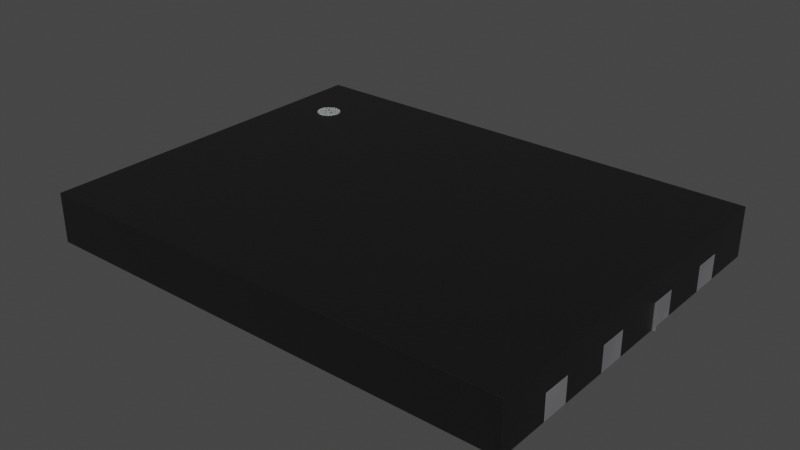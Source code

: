 # Source: WSON-8_6x8x0.5mm_P1.27mm.blend  (saved by Blender 4.1.24; exported with 4.5.12 LTS)
import bpy
from mathutils import Matrix  # noqa: F401  (used for matrix-valued properties, if any)

bpy.ops.wm.read_factory_settings(use_empty=True)
scene = bpy.context.scene
scene.name = 'Scene'

# ---- collections
col_collection = bpy.data.collections.new('Collection'); scene.collection.children.link(col_collection)

# ---- materials (node trees are filled in below, after node groups)
mat_plastic_chip = bpy.data.materials.new('plastic_chip')
mat_plastic_chip.preview_render_type = 'CUBE'
mat_white_markings = bpy.data.materials.new('white_markings')
mat_white_markings.preview_render_type = 'FLAT'
mat_metal_pins = bpy.data.materials.new('metal_pins')
mat_metal_pins.preview_render_type = 'CUBE'

# ---- material node trees
mat_plastic_chip.use_nodes = True; mat_plastic_chip.node_tree.nodes.clear()
_N = mat_plastic_chip.node_tree.nodes; _L = mat_plastic_chip.node_tree.links
n0 = _N.new('ShaderNodeBsdfPrincipled'); n0.name = 'Principled BSDF'; n0.location = (10, 300)
n0.distribution = 'GGX'
n0.subsurface_method = 'BURLEY'
n0.inputs[0].default_value = (0.009312, 0.009312, 0.009312, 1.0)
n0.inputs[1].default_value = 0.1372
n0.inputs[2].default_value = 0.3706
n0.inputs[3].default_value = 1.45
n0.inputs[27].default_value = (0.0, 0.0, 0.0, 1.0)
n0.inputs[28].default_value = 1.0
n1 = _N.new('ShaderNodeOutputMaterial'); n1.name = 'Material Output'; n1.location = (300, 300)
n2 = _N.new('ShaderNodeTexNoise'); n2.name = 'Noise Texture'; n2.location = (-893, 54)
n2.inputs[2].default_value = 200.0
n2.inputs[3].default_value = 3.6
n2.inputs[4].default_value = 0.8375
n3 = _N.new('ShaderNodeBump'); n3.name = 'Bump'; n3.location = (-604, -53)
n3.inputs[0].default_value = 0.08
n3.inputs[1].default_value = 1.0
n3.inputs[2].default_value = 1.0
_L.new(n0.outputs[0], n1.inputs[0])
_L.new(n2.outputs[0], n3.inputs[3])
_L.new(n3.outputs[0], n0.inputs[5])
n1.is_active_output = True
mat_white_markings.use_nodes = True; mat_white_markings.node_tree.nodes.clear()
_N = mat_white_markings.node_tree.nodes; _L = mat_white_markings.node_tree.links
n0 = _N.new('ShaderNodeOutputMaterial'); n0.name = 'Material Output'; n0.location = (300, 300)
n1 = _N.new('ShaderNodeBsdfPrincipled'); n1.name = 'Principled BSDF'; n1.location = (-34, 272)
n1.distribution = 'GGX'
n1.subsurface_method = 'BURLEY'
n1.inputs[1].default_value = 0.02
n1.inputs[2].default_value = 0.4636
n1.inputs[3].default_value = 1.4
n1.inputs[8].default_value = 1.0
n1.inputs[10].default_value = 0.3682
n1.inputs[13].default_value = 0.6591
n1.inputs[18].default_value = 0.2318
n1.inputs[20].default_value = 0.6709
n1.inputs[24].default_value = 0.1191
n1.inputs[27].default_value = (0.0, 0.0, 0.0, 1.0)
n1.inputs[28].default_value = 1.0
n2 = _N.new('ShaderNodeMapping'); n2.name = 'Mapping'; n2.location = (-1010, 265)
n2.inputs[3].default_value = (3.0, 1.0, 1.0)
n3 = _N.new('ShaderNodeTexCoord'); n3.name = 'Texture Coordinate'; n3.location = (-1250, 180)
n4 = _N.new('ShaderNodeBump'); n4.name = 'Bump'; n4.location = (-376, -99)
n4.inputs[0].default_value = 0.05
n4.inputs[1].default_value = 1.0
n4.inputs[2].default_value = 1.0
n5 = _N.new('ShaderNodeTexNoise'); n5.name = 'Noise Texture'; n5.location = (-662, 176)
n5.inputs[2].default_value = 88.0
n5.inputs[3].default_value = 10.8
n5.inputs[4].default_value = 0.9167
n5.inputs[8].default_value = 1.6
n6 = _N.new('ShaderNodeValToRGB'); n6.name = 'ColorRamp'; n6.location = (-354, 186)
while len(n6.color_ramp.elements) > 1: n6.color_ramp.elements.remove(n6.color_ramp.elements[-1])
n6.color_ramp.elements[0].position = 0.0; n6.color_ramp.elements[0].color = (0.2596, 0.2596, 0.2596, 1.0)
_e = n6.color_ramp.elements.new(1.0); _e.color = (0.6303, 0.6303, 0.6303, 1.0)
n7 = _N.new('ShaderNodeMix'); n7.name = 'Mix'; n7.location = (-204, 152)
n7.data_type = 'RGBA'
n7.inputs[0].default_value = 0.3682
n7.inputs[7].default_value = (0.2525, 0.2525, 0.2525, 1.0)
_L.new(n5.outputs[0], n6.inputs[0])
_L.new(n1.outputs[0], n0.inputs[0])
_L.new(n3.outputs[2], n2.inputs[0])
_L.new(n2.outputs[0], n5.inputs[0])
_L.new(n5.outputs[0], n4.inputs[3])
_L.new(n4.outputs[0], n1.inputs[5])
_L.new(n6.outputs[0], n7.inputs[6])
_L.new(n7.outputs[2], n1.inputs[0])
n0.is_active_output = True
mat_metal_pins.use_nodes = True; mat_metal_pins.node_tree.nodes.clear()
_N = mat_metal_pins.node_tree.nodes; _L = mat_metal_pins.node_tree.links
n0 = _N.new('ShaderNodeMapping'); n0.name = 'Mapping'; n0.location = (-1447, -91)
n0.inputs[3].default_value = (4.8, 1.2, 1.1)
n1 = _N.new('ShaderNodeBsdfPrincipled'); n1.name = 'Principled BSDF'; n1.location = (-560, 254)
n1.distribution = 'GGX'
n1.subsurface_method = 'BURLEY'
n1.inputs[1].default_value = 0.7818
n1.inputs[2].default_value = 0.2886
n1.inputs[3].default_value = 1.45
n1.inputs[13].default_value = 0.0
n1.inputs[27].default_value = (0.0, 0.0, 0.0, 1.0)
n1.inputs[28].default_value = 1.0
n2 = _N.new('ShaderNodeOutputMaterial'); n2.name = 'Material Output.002'; n2.location = (-205, 253)
n2.width = 213
n3 = _N.new('ShaderNodeTexNoise'); n3.name = 'Noise Texture.002'; n3.location = (-1228, -73)
n3.inputs[2].default_value = 0.1
n3.inputs[3].default_value = 7.0
n3.inputs[4].default_value = 0.6
n3.inputs[8].default_value = 0.4
n4 = _N.new('ShaderNodeTexCoord'); n4.name = 'Texture Coordinate'; n4.location = (-1636, -116)
n5 = _N.new('ShaderNodeMix'); n5.name = 'Mix.001'; n5.location = (-921, 45)
n5.data_type = 'RGBA'
n5.inputs[6].default_value = (0.9398, 0.9547, 1.0, 1.0)
n5.inputs[7].default_value = (0.13, 0.1259, 0.1359, 1.0)
n6 = _N.new('ShaderNodeBump'); n6.name = 'Bump.001'; n6.location = (-1001, -227)
n6.inputs[0].default_value = 0.05
n6.inputs[1].default_value = 0.01
n6.inputs[2].default_value = 1.0
_L.new(n1.outputs[0], n2.inputs[0])
_L.new(n3.outputs[0], n6.inputs[3])
_L.new(n0.outputs[0], n3.inputs[0])
_L.new(n3.outputs[0], n5.inputs[0])
_L.new(n4.outputs[3], n0.inputs[0])
_L.new(n5.outputs[2], n1.inputs[0])
_L.new(n6.outputs[0], n1.inputs[5])
n2.is_active_output = True

# ---- world
world_world = bpy.data.worlds.new('World'); scene.world = world_world
world_world.use_nodes = True; world_world.node_tree.nodes.clear()
_N = world_world.node_tree.nodes; _L = world_world.node_tree.links
n0 = _N.new('ShaderNodeOutputWorld'); n0.name = 'World Output'; n0.location = (300, 300)
n1 = _N.new('ShaderNodeBackground'); n1.name = 'Background'; n1.location = (10, 300)
n1.inputs[0].default_value = (0.05088, 0.05088, 0.05088, 1.0)
_L.new(n1.outputs[0], n0.inputs[0])
n0.is_active_output = True
world_world.color = (0.05088, 0.05088, 0.05088)
world_world.use_sun_shadow = False
world_world.sun_shadow_jitter_overblur = 0.0

# ---- meshes
me_shape_9_indexedfaceset_023 = bpy.data.meshes.new('SHAPE_9_IndexedFaceSet.023')
me_shape_9_indexedfaceset_023.from_pydata([(3.95, 2.997, 0.813), (-3.95, 2.997, 0.813), (3.95, -2.997, 0.813), (3.95, -2.997, 9.537e-07), (-3.95, -2.997, 9.537e-07), (-3.95, 2.997, 9.537e-07), (-3.95, -2.997, 0.813), (3.442, -0.864, 0.406), (3.442, -0.406, 0.406), (3.95, 2.997, 9.537e-07), (-3.442, 2.134, 0.406), (-3.442, 1.676, 0.406), (-3.442, 0.406, 0.406), (-3.442, 0.864, 0.406), (-3.442, -0.864, 0.406), (-3.442, -0.406, 0.406), (-3.442, -1.676, 0.406), (-3.442, -2.134, 0.406), (3.442, 1.676, 0.406), (3.442, 2.134, 0.406), (3.442, 0.864, 0.406), (3.442, 0.406, 0.406), (3.442, -2.134, 0.406), (3.442, -1.676, 0.406), (3.95, -2.134, 0.406), (3.95, -2.134, 9.537e-07), (3.95, -0.864, 9.537e-07), (3.95, -0.864, 0.406), (3.95, -1.676, 9.537e-07), (3.95, -1.676, 0.406), (3.95, -0.406, 9.537e-07), (3.95, 0.406, 9.537e-07), (3.95, -0.406, 0.406), (3.95, 2.134, 9.537e-07), (3.95, 1.676, 9.537e-07), (3.95, 0.864, 9.537e-07), (3.95, 0.406, 0.406), (3.95, 0.864, 0.406), (3.95, 1.676, 0.406), (3.95, 2.134, 0.406), (-3.95, -1.676, 9.537e-07), (-3.95, -2.134, 9.537e-07), (-3.95, -0.406, 9.537e-07), (-3.95, 0.406, 9.537e-07), (-3.95, -0.864, 9.537e-07), (-3.95, 0.864, 0.406), (-3.95, 0.864, 9.537e-07), (-3.95, 1.676, 9.537e-07), (-3.95, 2.134, 0.406), (-3.95, 2.134, 9.537e-07), (-3.95, 1.676, 0.406), (-3.95, 0.406, 0.406), (-3.95, -2.134, 0.406), (-3.95, -1.676, 0.406), (-3.95, -0.864, 0.406), (-3.95, -0.406, 0.406), (3.442, -2.134, 9.537e-07), (3.442, -1.676, 9.537e-07), (3.442, -0.864, 9.537e-07), (3.442, -0.406, 9.537e-07), (3.442, 0.406, 9.537e-07), (3.442, 0.864, 9.537e-07), (3.442, 1.676, 9.537e-07), (3.442, 1.734, 9.537e-07), (3.442, 2.134, 9.537e-07), (-3.442, 1.676, 9.537e-07), (-3.442, 2.134, 9.537e-07), (-3.442, -2.134, 9.537e-07), (-3.442, -1.676, 9.537e-07), (-3.442, -0.864, 9.537e-07), (-3.442, -0.406, 9.537e-07), (-3.442, 0.406, 9.537e-07), (-3.442, 0.864, 9.537e-07), (-2.375, -2.451, 9.537e-07), (2.375, -2.451, 9.537e-07), (-2.375, 0.864, 9.537e-07), (2.375, 0.864, 9.537e-07), (-2.375, 2.451, 9.537e-07), (2.375, 2.451, 9.537e-07), (2.375, 2.451, 0.406), (2.375, -2.451, 0.406), (-2.375, 2.451, 0.406), (-2.375, -2.451, 0.406), (-3.357, 1.905, 0.818), (-3.351, 1.956, 0.818), (-3.331, 2.004, 0.818), (-3.3, 2.045, 0.818), (-3.259, 2.076, 0.818), (-3.16, 2.102, 0.818), (-3.109, 2.096, 0.818), (-3.061, 2.076, 0.818), (-3.02, 2.045, 0.818), (-3.211, 2.096, 0.818), (-2.989, 2.004, 0.818), (-2.969, 1.956, 0.818), (-2.963, 1.905, 0.818), (-2.969, 1.854, 0.818), (-2.989, 1.806, 0.818), (-3.02, 1.765, 0.818), (-3.061, 1.734, 0.818), (-3.109, 1.714, 0.818), (-3.16, 1.708, 0.818), (-3.211, 1.714, 0.818), (-3.259, 1.734, 0.818), (-3.3, 1.765, 0.818), (-3.331, 1.806, 0.818), (-3.351, 1.854, 0.818), (-3.351, 1.956, 0.788), (-3.331, 2.004, 0.788), (-3.3, 2.045, 0.788), (-3.259, 2.076, 0.788), (-3.16, 2.102, 0.788), (-3.109, 2.096, 0.788), (-3.061, 2.076, 0.788), (-3.02, 2.045, 0.788), (-2.969, 1.956, 0.788), (-2.963, 1.905, 0.788), (-3.3, 1.765, 0.788), (-3.331, 1.806, 0.788), (-3.259, 1.734, 0.788), (-2.969, 1.854, 0.788), (-3.351, 1.854, 0.788), (-2.989, 2.004, 0.788), (-2.989, 1.806, 0.788), (-3.02, 1.765, 0.788), (-3.061, 1.734, 0.788), (-3.109, 1.714, 0.788), (-3.16, 1.708, 0.788), (-3.211, 1.714, 0.788), (-3.357, 1.905, 0.788), (-3.211, 2.096, 0.788), (3.95, 2.134, 0.0), (3.442, 1.676, 0.0), (3.95, 1.676, 0.406), (3.95, 2.134, 0.406), (3.442, -0.864, 0.0), (3.95, -0.406, 0.0), (3.442, -0.864, 0.406), (3.442, -0.406, 0.406), (3.442, -0.406, 0.0), (-3.442, -0.864, 0.0), (-3.95, -0.406, 0.0), (-3.95, -0.406, 0.406), (-3.95, -0.864, 0.406), (-3.442, -0.406, 0.0), (-3.95, -0.864, 0.0), (-3.442, 2.134, 0.406), (-3.442, 1.676, 0.406), (-3.95, 1.676, 0.0), (-3.442, 2.134, 0.0), (-3.95, 1.676, 0.406), (-3.95, 2.134, 0.406), (-3.95, 2.134, 0.0), (-3.442, 1.676, 0.0), (-3.442, 0.406, 0.0), (-3.95, 0.864, 0.0), (-3.95, 0.864, 0.406), (-3.95, 0.406, 0.406), (-3.442, 0.864, 0.0), (-3.95, 0.406, 0.0), (-3.442, 0.406, 0.406), (-3.442, 0.864, 0.406), (3.95, -0.864, 0.0), (-3.442, -0.864, 0.406), (-3.442, -0.406, 0.406), (-3.442, -1.676, 0.406), (-3.442, -2.134, 0.406), (-3.95, -2.134, 0.0), (-3.442, -1.676, 0.0), (-3.95, -2.134, 0.406), (-3.95, -1.676, 0.406), (-3.95, -1.676, 0.0), (-3.442, -2.134, 0.0), (3.442, 1.676, 0.406), (3.442, 2.134, 0.406), (3.442, 2.134, 0.0), (3.95, 1.676, 0.0), (4.0, 0.406, 0.0), (3.442, 0.864, 0.0), (3.442, 0.864, 0.406), (3.442, 0.406, 0.406), (3.442, 0.406, 0.0), (4.0, 0.406, 0.406), (3.95, 0.864, 0.406), (3.95, 0.406, 0.406), (3.442, 0.406, 0.0), (3.95, 0.864, 0.0), (3.442, 0.406, 0.406), (3.442, 0.864, 0.406), (3.442, 0.864, 0.0), (3.95, 0.406, 0.0), (3.95, -0.864, 0.406), (3.95, -0.406, 0.406), (3.95, -1.676, 0.406), (3.95, -2.134, 0.406), (3.442, -2.134, 0.0), (3.95, -1.676, 0.0), (3.442, -2.134, 0.406), (3.442, -1.676, 0.406), (3.442, -1.676, 0.0), (3.95, -2.134, 0.0), (-2.375, -2.451, 2.384e-07), (2.375, -2.451, 2.384e-07), (2.375, 2.451, 2.384e-07), (-2.375, 2.451, 2.384e-07), (2.375, 2.451, 0.406), (2.375, -2.451, 0.406), (-2.375, 2.451, 0.406), (-2.375, -2.451, 0.406)], [], [(6, 4, 3, 2), (26, 27, 32, 30, 31, 36, 37, 35, 34, 38, 39, 33, 9, 0, 2, 3, 25, 24, 29, 28), (0, 9, 5, 1), (50, 47, 46, 45, 51, 43, 42, 55, 54, 44, 40, 53, 52, 41, 4, 6, 1, 5, 49, 48), (1, 6, 2, 0), (7, 27, 26, 58), (32, 8, 59, 30), (27, 7, 8, 32), (69, 14, 15, 70), (61, 20, 21, 60), (63, 64, 19, 18, 62), (38, 18, 19, 39), (33, 39, 19, 64), (18, 38, 34, 62), (57, 23, 22, 56), (24, 22, 23, 29), (29, 23, 57, 28), (22, 24, 25, 56), (59, 8, 7, 58), (41, 52, 17, 67), (68, 16, 53, 40), (16, 17, 52, 53), (67, 17, 16, 68), (47, 50, 11, 65), (66, 10, 48, 49), (10, 11, 50, 48), (65, 11, 10, 66), (71, 12, 13, 72), (13, 12, 51, 45), (72, 13, 45, 46), (43, 51, 12, 71), (15, 14, 54, 55), (36, 21, 20, 37), (70, 15, 55, 42), (44, 54, 14, 69), (37, 20, 61, 35), (60, 21, 36, 31), (78, 9, 64), (3, 4, 73), (80, 82, 81, 79), (78, 79, 81, 77), (75, 77, 81, 82, 73), (76, 74, 80, 79, 78), (73, 82, 80, 74), (62, 34, 35, 61), (66, 49, 5), (76, 78, 62, 61), (65, 66, 77), (58, 26, 28, 57), (77, 66, 5), (78, 77, 5), (9, 33, 64), (62, 78, 64, 63), (78, 5, 9), (60, 31, 30, 59), (56, 25, 3), (58, 57, 74), (57, 56, 74), (44, 69, 68, 40), (59, 58, 76), (76, 61, 60), (74, 76, 58), (76, 60, 59), (4, 41, 67), (43, 71, 70, 42), (77, 75, 72, 65), (67, 68, 73), (68, 69, 73), (69, 70, 75), (73, 69, 75), (71, 72, 75), (70, 71, 75), (74, 56, 3), (73, 74, 3), (4, 67, 73), (72, 46, 47, 65), (84, 83, 106, 105, 104, 103, 102, 101, 100, 99, 98, 97, 96, 95, 94, 93, 91, 90, 89, 88, 92, 87, 86, 85), (107, 108, 109, 110, 130, 111, 112, 113, 114, 122, 115, 116, 120, 123, 124, 125, 126, 127, 128, 119, 117, 118, 121, 129), (87, 110, 109, 86), (102, 128, 127, 101), (106, 121, 118, 105), (89, 112, 111, 88), (103, 119, 128, 102), (94, 115, 122, 93), (90, 113, 112, 89), (84, 107, 129, 83), (97, 123, 120, 96), (91, 114, 113, 90), (92, 130, 110, 87), (98, 124, 123, 97), (95, 116, 115, 94), (88, 111, 130, 92), (99, 125, 124, 98), (105, 118, 117, 104), (83, 129, 121, 106), (85, 108, 107, 84), (100, 126, 125, 99), (104, 117, 119, 103), (93, 122, 114, 91), (86, 109, 108, 85), (101, 127, 126, 100), (96, 120, 116, 95), (191, 137, 135, 162), (139, 138, 192, 136), (138, 137, 191, 192), (136, 162, 135, 139), (190, 186, 183, 184), (140, 144, 164, 163), (142, 141, 145, 143), (179, 178, 181, 180), (176, 131, 134, 133), (174, 175, 132, 173), (131, 176, 132, 175), (174, 173, 133, 134), (175, 174, 134, 131), (133, 173, 132, 176), (200, 196, 193, 194), (198, 199, 195, 197), (196, 200, 195, 199), (198, 197, 194, 193), (199, 198, 193, 196), (194, 197, 195, 200), (138, 139, 135, 137), (162, 136, 192, 191), (166, 169, 167, 172), (171, 170, 165, 168), (170, 169, 166, 165), (168, 172, 167, 171), (170, 171, 167, 169), (172, 168, 165, 166), (147, 150, 148, 153), (152, 151, 146, 149), (151, 150, 147, 146), (149, 153, 148, 152), (151, 152, 148, 150), (153, 149, 146, 147), (154, 158, 161, 160), (156, 155, 159, 157), (158, 154, 159, 155), (156, 157, 160, 161), (155, 156, 161, 158), (160, 157, 159, 154), (186, 190, 185, 189), (144, 140, 145, 141), (142, 143, 163, 164), (188, 187, 184, 183), (141, 142, 164, 144), (163, 143, 145, 140), (189, 188, 183, 186), (184, 187, 185, 190), (182, 180, 181, 177), (202, 201, 204, 203), (206, 205, 207, 208), (204, 207, 205, 203), (201, 208, 207, 204), (203, 205, 206, 202), (202, 206, 208, 201)])
me_shape_9_indexedfaceset_023.polygons.foreach_set('use_smooth', [True] * 157)
me_shape_9_indexedfaceset_023.polygons.foreach_set('material_index', [0, 0, 0, 0, 0, 0, 0, 0, 0, 0, 0, 0, 0, 0, 0, 0, 0, 0, 0, 0, 0, 0, 0, 0, 0, 0, 0, 0, 0, 0, 0, 0, 0, 0, 0, 0, 0, 0, 0, 0, 0, 0, 0, 0, 0, 0, 0, 0, 0, 0, 0, 0, 0, 0, 0, 0, 0, 0, 0, 0, 0, 0, 0, 0, 0, 0, 0, 0, 0, 0, 0, 0, 0, 0, 0, 0, 1, 1, 1, 1, 1, 1, 1, 1, 1, 1, 1, 1, 1, 1, 1, 1, 1, 1, 1, 1, 1, 1, 1, 1, 1, 1, 2, 2, 2, 2, 2, 2, 2, 2, 2, 2, 2, 2, 2, 2, 2, 2, 2, 2, 2, 2, 2, 2, 2, 2, 2, 2, 2, 2, 2, 2, 2, 2, 2, 2, 2, 2, 2, 2, 2, 2, 2, 2, 2, 2, 2, 2, 2, 2, 2, 2, 2, 2, 2, 2, 2])
_k = set([(0, 1), (0, 2), (0, 9), (1, 5), (1, 6), (2, 3), (2, 6), (3, 4), (3, 25), (4, 6), (4, 41), (5, 9), (5, 49), (7, 8), (7, 27), (7, 58), (8, 32), (8, 59), (9, 33), (10, 11), (10, 48), (10, 66), (11, 50), (11, 65), (12, 13), (12, 51), (12, 71), (13, 45), (13, 72), (14, 15), (14, 54), (14, 69), (15, 55), (15, 70), (16, 17), (16, 53), (16, 68), (17, 52), (17, 67), (18, 19), (18, 38), (18, 62), (19, 39), (19, 64), (20, 21), (20, 37), (20, 61), (21, 36), (21, 60), (22, 23), (22, 24), (22, 56), (23, 29), (23, 57), (24, 25), (24, 29), (25, 56), (26, 27), (26, 28), (26, 58), (27, 32), (28, 29), (28, 57), (30, 31), (30, 32), (30, 59), (31, 36), (31, 60), (33, 39), (33, 64), (34, 35), (34, 38), (34, 62), (35, 37), (35, 61), (36, 37), (38, 39), (40, 44), (40, 53), (40, 68), (41, 52), (41, 67), (42, 43), (42, 55), (42, 70), (43, 51), (43, 71), (44, 54), (44, 69), (45, 46), (45, 51), (46, 47), (46, 72), (47, 50), (47, 65), (48, 49), (48, 50), (49, 66), (52, 53), (54, 55), (56, 57), (58, 59), (60, 61), (62, 63), (63, 64), (65, 66), (67, 68), (69, 70), (71, 72), (73, 74), (73, 75), (73, 82), (74, 76), (74, 80), (75, 77), (76, 78), (77, 78), (77, 81), (78, 79), (79, 80), (79, 81), (80, 82), (81, 82), (83, 84), (83, 106), (84, 85), (85, 86), (86, 87), (87, 92), (88, 89), (88, 92), (89, 90), (90, 91), (91, 93), (93, 94), (94, 95), (95, 96), (96, 97), (97, 98), (98, 99), (99, 100), (100, 101), (101, 102), (102, 103), (103, 104), (104, 105), (105, 106), (107, 108), (107, 129), (108, 109), (109, 110), (110, 130), (111, 112), (111, 130), (112, 113), (113, 114), (114, 122), (115, 116), (115, 122), (116, 120), (117, 118), (117, 119), (118, 121), (119, 128), (120, 123), (121, 129), (123, 124), (124, 125), (125, 126), (126, 127), (127, 128), (131, 134), (131, 175), (131, 176), (132, 173), (132, 175), (132, 176), (133, 134), (133, 173), (133, 176), (134, 174), (135, 137), (135, 139), (135, 162), (136, 139), (136, 162), (136, 192), (137, 138), (137, 191), (138, 139), (138, 192), (140, 144), (140, 145), (140, 163), (141, 142), (141, 144), (141, 145), (142, 143), (142, 164), (143, 145), (143, 163), (144, 164), (146, 147), (146, 149), (146, 151), (147, 150), (147, 153), (148, 150), (148, 152), (148, 153), (149, 152), (149, 153), (150, 151), (151, 152), (154, 158), (154, 159), (154, 160), (155, 156), (155, 158), (155, 159), (156, 157), (156, 161), (157, 159), (157, 160), (158, 161), (160, 161), (162, 191), (163, 164), (165, 166), (165, 168), (165, 170), (166, 169), (166, 172), (167, 169), (167, 171), (167, 172), (168, 171), (168, 172), (169, 170), (170, 171), (173, 174), (174, 175), (177, 181), (177, 182), (178, 179), (178, 181), (179, 180), (180, 181), (180, 182), (183, 184), (183, 186), (183, 188), (184, 187), (184, 190), (185, 187), (185, 189), (185, 190), (186, 189), (186, 190), (187, 188), (188, 189), (191, 192), (193, 194), (193, 196), (193, 198), (194, 197), (194, 200), (195, 197), (195, 199), (195, 200), (196, 199), (196, 200), (197, 198), (198, 199), (201, 202), (201, 204), (201, 208), (202, 203), (202, 206), (203, 204), (203, 205), (204, 207), (205, 206), (205, 207), (206, 208), (207, 208)])
me_shape_9_indexedfaceset_023.attributes.new('sharp_edge', 'BOOLEAN', 'EDGE').data.foreach_set('value', [ (min(e.vertices), max(e.vertices)) in _k for e in me_shape_9_indexedfaceset_023.edges])
_uv = me_shape_9_indexedfaceset_023.uv_layers.new(name='UVMap')
_uv.uv.foreach_set('vector', [0.0, 1.0, 0.0, 0.0, 1.0, 0.0, 1.0, 1.0, 0.3559, 0.0, 0.3559, 0.4659, 0.4323, 0.4659, 0.4323, 0.0, 0.5677, 0.0, 0.5677, 0.4659, 0.6441, 0.4659, 0.6441, 0.0, 0.7796, 0.0, 0.7796, 0.4659, 0.856, 0.4659, 0.856, 0.0, 1.0, 0.0, 1.0, 1.0, 0.0, 1.0, 0.0, 0.0, 0.144, 0.0, 0.144, 0.4659, 0.2204, 0.4659, 0.2204, 0.0, 1.0, 1.0, 1.0, 0.0, 0.0, 0.0, 0.0, 1.0, 0.7796, 0.4659, 0.7796, 0.0, 0.6441, 0.0, 0.6441, 0.4659, 0.5677, 0.4659, 0.5677, 0.0, 0.4323, 0.0, 0.4323, 0.4659, 0.3559, 0.4659, 0.3559, 0.0, 0.2204, 0.0, 0.2204, 0.4659, 0.144, 0.4659, 0.144, 0.0, 0.0, 0.0, 0.0, 1.0, 1.0, 1.0, 1.0, 0.0, 0.856, 0.0, 0.856, 0.4659, 0.0, 1.0, 0.0, 0.0, 1.0, 0.0, 1.0, 1.0, 0.0, 1.0, 0.0, 0.08961, 0.807, 0.02226, 0.0, 0.1256, 0.08961, 0.08961, 1.0, 1.0, 0.1256, 1.0, 0.8293, 0.8966, 0.0, 0.08961, 0.0, 1.0, 1.0, 1.0, 0.08961, 0.08961, 0.8744, 0.0, 0.0, 0.0, 0.0, 0.0, 0.8744, 0.8744, 1.0, 0.1256, 1.0, 1.0, 0.0, 1.0, 0.0, 0.1256, 0.1256, 0.1256, 1.0, 0.1256, 1.0, 1.0, 0.0, 1.0, 0.0, 0.1256, 0.0, 0.08961, 0.0, 1.0, 1.0, 1.0, 0.08961, 0.08961, 0.8293, 0.8966, 0.08961, 0.08961, 1.0, 1.0, 0.1256, 1.0, 0.0, 1.0, 0.0, 0.08961, 0.807, 0.02226, 0.0, 0.1256, 1.0, 0.1256, 1.0, 1.0, 0.0, 1.0, 0.0, 0.1256, 0.0, 0.08961, 0.0, 1.0, 1.0, 1.0, 0.08961, 0.08961, 0.08961, 0.08961, 1.0, 1.0, 0.1256, 1.0, 0.8293, 0.8966, 0.0, 1.0, 0.0, 0.08961, 0.807, 0.02226, 0.0, 0.1256, 1.0, 0.1256, 1.0, 1.0, 0.0, 1.0, 0.0, 0.1256, 0.06734, 0.1034, 0.0, 0.9104, 0.0, 0.0, 0.8744, 0.0, 0.8744, 0.8744, 0.0, 0.0, 0.9104, 0.9104, 0.1707, 0.9777, 0.0, 0.0, 0.0, 0.0, 0.0, 0.9104, 0.9104, 0.9104, 0.8744, 0.0, 0.0, 0.0, 0.0, 0.0, 0.8744, 0.8744, 0.06734, 0.1034, 0.0, 0.9104, 0.0, 0.0, 0.8744, 0.0, 0.8744, 0.8744, 0.0, 0.0, 0.9104, 0.9104, 0.1707, 0.9777, 0.0, 0.0, 0.0, 0.0, 0.0, 0.9104, 0.9104, 0.9104, 0.8744, 0.0, 0.0, 0.0, 0.0, 0.0, 0.8744, 0.8744, 0.8744, 0.0, 0.0, 0.0, 0.0, 0.0, 0.8744, 0.8744, 0.0, 0.0, 0.0, 0.0, 0.0, 0.9104, 0.9104, 0.9104, 0.8744, 0.8744, 0.0, 0.0, 0.9104, 0.9104, 0.1707, 0.9777, 0.06734, 0.1034, 0.0, 0.9104, 0.0, 0.0, 0.8744, 0.0, 0.0, 0.0, 0.0, 0.0, 0.0, 0.9104, 0.9104, 0.9104, 0.0, 0.08961, 0.0, 1.0, 1.0, 1.0, 0.08961, 0.08961, 0.8744, 0.8744, 0.0, 0.0, 0.9104, 0.9104, 0.1707, 0.9777, 0.06734, 0.1034, 0.0, 0.9104, 0.0, 0.0, 0.8744, 0.0, 0.08961, 0.08961, 1.0, 1.0, 0.1256, 1.0, 0.8293, 0.8966, 0.0, 0.1256, 0.0, 1.0, 0.0, 0.08961, 0.807, 0.02226, 0.7731, 0.08637, 1.0, 0.0, 1.0, 0.1256, 0.0, 0.0, 0.0, 0.0, 0.09648, 0.01901, 0.0, 0.0, 0.0, 0.0, 0.0, 0.0, 0.0, 0.0, 0.0, 0.0, 0.0, 0.0, 0.0, 0.0, 0.0, 0.0, 0.0, 0.0, 0.0, 0.0, 0.0, 0.0, 0.0, 0.0, 0.0, 0.0, 0.0, 0.0, 0.0, 0.0, 0.0, 0.0, 0.0, 0.0, 0.0, 0.0, 0.0, 0.0, 0.0, 0.0, 0.0, 0.0, 0.0, 0.0, 0.0, 0.1256, 0.7796, 0.0, 0.8293, 0.8966, 1.0, 0.1256, 0.8744, 0.8744, 0.856, 0.0, 0.0, 0.0, 0.5977, 0.1768, 0.7731, 0.08637, 0.0, 0.1256, 1.0, 0.1256, 0.8744, 0.0, 0.8744, 0.8744, 0.2927, 0.06793, 0.0, 0.1256, 0.3559, 0.0, 0.8293, 0.8966, 1.0, 0.1256, 0.2927, 0.06793, 0.8744, 0.8744, 0.0, 0.0, 0.7731, 0.08637, 0.2927, 0.06793, 0.0, 0.0, 1.0, 0.0, 0.8293, 0.8966, 1.0, 0.1256, 0.0, 0.1256, 0.7731, 0.08637, 1.0, 0.1256, 0.1256, 0.1256, 0.7731, 0.08637, 0.0, 0.0, 1.0, 0.0, 0.0, 0.1256, 0.5677, 0.0, 0.8293, 0.8966, 1.0, 0.1256, 0.0, 0.1256, 0.144, 0.0, 0.0, 0.0, 0.0, 0.1256, 1.0, 0.1256, 0.0695, 0.01781, 1.0, 0.1256, 0.0, 0.1256, 0.0695, 0.01781, 0.06734, 0.1034, 0.8744, 0.0, 0.8744, 0.8744, 0.2204, 0.0, 1.0, 0.1256, 0.0, 0.1256, 0.5977, 0.1768, 0.5977, 0.1768, 1.0, 0.1256, 0.0, 0.1256, 0.0695, 0.01781, 0.5977, 0.1768, 0.0, 0.1256, 0.5977, 0.1768, 0.0, 0.1256, 1.0, 0.1256, 0.0, 0.0, 0.06734, 0.1034, 0.8744, 0.0, 0.06734, 0.1034, 0.8744, 0.0, 0.8744, 0.8744, 0.4323, 0.0, 0.2927, 0.06793, 0.4117, 0.1494, 0.8744, 0.8744, 0.8744, 0.0, 0.8744, 0.0, 0.8744, 0.8744, 0.09648, 0.01901, 0.8744, 0.8744, 0.8744, 0.0, 0.09648, 0.01901, 0.8744, 0.0, 0.8744, 0.8744, 0.4117, 0.1494, 0.09648, 0.01901, 0.8744, 0.0, 0.4117, 0.1494, 0.8744, 0.0, 0.8744, 0.8744, 0.4117, 0.1494, 0.8744, 0.8744, 0.8744, 0.0, 0.4117, 0.1494, 0.0695, 0.01781, 0.0, 0.1256, 0.0, 0.0, 0.09648, 0.01901, 0.0695, 0.01781, 0.0, 0.0, 0.0, 0.0, 0.8744, 0.0, 0.09648, 0.01901, 0.8744, 0.8744, 0.6441, 0.0, 0.06734, 0.1034, 0.8744, 0.0, 0.6294, 0.01583, 0.5, 0.0, 0.3706, 0.01583, 0.25, 0.06584, 0.1464, 0.1454, 0.06699, 0.2491, 0.01704, 0.3698, 0.0, 0.4994, 0.01704, 0.629, 0.06699, 0.7497, 0.1464, 0.8534, 0.25, 0.9329, 0.3706, 0.9829, 0.5, 1.0, 0.6294, 0.9829, 0.75, 0.9329, 0.8536, 0.8534, 0.933, 0.7497, 0.983, 0.629, 1.0, 0.4994, 0.983, 0.3698, 0.933, 0.2491, 0.8536, 0.1454, 0.75, 0.06584, 0.6294, 0.01583, 0.75, 0.06584, 0.8536, 0.1454, 0.933, 0.2491, 0.983, 0.3698, 1.0, 0.4994, 0.983, 0.629, 0.933, 0.7497, 0.8536, 0.8534, 0.75, 0.9329, 0.6294, 0.9829, 0.5, 1.0, 0.3706, 0.9829, 0.25, 0.9329, 0.1464, 0.8534, 0.06699, 0.7497, 0.01704, 0.629, 0.0, 0.4994, 0.01704, 0.3698, 0.06699, 0.2491, 0.1464, 0.1454, 0.25, 0.06584, 0.3706, 0.01583, 0.5, 0.0, 0.933, 0.2491, 0.933, 0.2491, 0.8536, 0.1454, 0.8536, 0.1454, 0.01704, 0.3698, 0.01704, 0.3698, 0.0, 0.4994, 0.0, 0.4994, 0.3706, 0.01583, 0.3706, 0.01583, 0.25, 0.06584, 0.25, 0.06584, 0.983, 0.629, 0.983, 0.629, 1.0, 0.4994, 1.0, 0.4994, 0.06699, 0.2491, 0.06699, 0.2491, 0.01704, 0.3698, 0.01704, 0.3698, 0.6294, 0.9829, 0.6294, 0.9829, 0.75, 0.9329, 0.75, 0.9329, 0.933, 0.7497, 0.933, 0.7497, 0.983, 0.629, 0.983, 0.629, 0.6294, 0.01583, 0.6294, 0.01583, 0.5, 0.0, 0.5, 0.0, 0.25, 0.9329, 0.25, 0.9329, 0.3706, 0.9829, 0.3706, 0.9829, 0.8536, 0.8534, 0.8536, 0.8534, 0.933, 0.7497, 0.933, 0.7497, 0.983, 0.3698, 0.983, 0.3698, 0.933, 0.2491, 0.933, 0.2491, 0.1464, 0.8534, 0.1464, 0.8534, 0.25, 0.9329, 0.25, 0.9329, 0.5, 1.0, 0.5, 1.0, 0.6294, 0.9829, 0.6294, 0.9829, 1.0, 0.4994, 1.0, 0.4994, 0.983, 0.3698, 0.983, 0.3698, 0.06699, 0.7497, 0.06699, 0.7497, 0.1464, 0.8534, 0.1464, 0.8534, 0.25, 0.06584, 0.25, 0.06584, 0.1464, 0.1454, 0.1464, 0.1454, 0.5, 0.0, 0.5, 0.0, 0.3706, 0.01583, 0.3706, 0.01583, 0.75, 0.06584, 0.75, 0.06584, 0.6294, 0.01583, 0.6294, 0.01583, 0.01704, 0.629, 0.01704, 0.629, 0.06699, 0.7497, 0.06699, 0.7497, 0.1464, 0.1454, 0.1464, 0.1454, 0.06699, 0.2491, 0.06699, 0.2491, 0.75, 0.9329, 0.75, 0.9329, 0.8536, 0.8534, 0.8536, 0.8534, 0.8536, 0.1454, 0.8536, 0.1454, 0.75, 0.06584, 0.75, 0.06584, 0.0, 0.4994, 0.0, 0.4994, 0.01704, 0.629, 0.01704, 0.629, 0.3706, 0.9829, 0.3706, 0.9829, 0.5, 1.0, 0.5, 1.0, 0.0, 0.0, 0.0, 1.0, 0.0, 0.0, 1.0, 0.0, 0.0, 1.0, 1.0, 1.0, 0.0, 0.0, 1.0, 1.0, 1.0, 1.0, 0.0, 1.0, 0.0, 0.0, 0.0, 0.0, 1.0, 1.0, 1.0, 0.0, 0.0, 0.0, 0.0, 1.0, 1.0, 0.0, 1.0, 1.0, 0.0, 0.0, 0.0, 0.0, 1.0, 0.0, 1.0, 1.0, 0.0, 0.0, 0.0, 0.0, 1.0, 1.0, 1.0, 0.0, 0.0, 0.0, 0.0, 1.0, 1.0, 1.0, 1.0, 0.0, 0.0, 0.0, 0.0, 1.0, 1.0, 0.0, 1.0, 1.0, 0.0, 0.0, 0.0, 0.0, 1.0, 1.0, 1.0, 0.0, 0.0, 0.0, 0.0, 1.0, 1.0, 1.0, 1.0, 0.0, 0.0, 0.0, 0.0, 1.0, 1.0, 1.0, 0.0, 1.0, 0.0, 0.0, 0.0, 0.0, 0.0, 1.0, 1.0, 1.0, 0.0, 0.0, 1.0, 1.0, 0.0, 0.0, 0.0, 1.0, 0.0, 0.0, 1.0, 0.0, 1.0, 0.0, 1.0, 1.0, 0.0, 0.0, 0.0, 0.0, 1.0, 1.0, 1.0, 0.0, 0.0, 0.0, 0.0, 1.0, 1.0, 1.0, 1.0, 0.0, 0.0, 0.0, 0.0, 1.0, 1.0, 1.0, 0.0, 1.0, 0.0, 0.0, 0.0, 0.0, 0.0, 1.0, 1.0, 1.0, 0.0, 0.0, 1.0, 1.0, 0.0, 0.0, 0.0, 1.0, 0.0, 0.0, 1.0, 0.0, 1.0, 1.0, 1.0, 0.0, 0.0, 0.0, 0.0, 1.0, 1.0, 0.0, 1.0, 1.0, 0.0, 0.0, 0.0, 0.0, 0.0, 0.0, 0.0, 1.0, 0.0, 0.0, 1.0, 0.0, 0.0, 1.0, 1.0, 1.0, 0.0, 0.0, 1.0, 1.0, 1.0, 1.0, 0.0, 1.0, 0.0, 0.0, 0.0, 0.0, 1.0, 1.0, 1.0, 0.0, 0.0, 0.0, 0.0, 1.0, 1.0, 1.0, 1.0, 0.0, 0.0, 0.0, 0.0, 1.0, 1.0, 0.0, 1.0, 1.0, 0.0, 0.0, 0.0, 0.0, 0.0, 0.0, 0.0, 1.0, 0.0, 0.0, 1.0, 0.0, 0.0, 1.0, 1.0, 1.0, 0.0, 0.0, 1.0, 1.0, 1.0, 1.0, 0.0, 1.0, 0.0, 0.0, 0.0, 0.0, 1.0, 1.0, 1.0, 0.0, 0.0, 0.0, 0.0, 1.0, 1.0, 1.0, 1.0, 0.0, 0.0, 0.0, 0.0, 1.0, 1.0, 0.0, 1.0, 1.0, 0.0, 0.0, 0.0, 0.0, 1.0, 0.0, 1.0, 1.0, 0.0, 0.0, 0.0, 0.0, 1.0, 1.0, 1.0, 0.0, 0.0, 0.0, 0.0, 1.0, 1.0, 1.0, 1.0, 0.0, 0.0, 0.0, 0.0, 1.0, 1.0, 1.0, 0.0, 1.0, 0.0, 0.0, 0.0, 0.0, 0.0, 1.0, 1.0, 1.0, 0.0, 0.0, 1.0, 1.0, 0.0, 0.0, 0.0, 1.0, 0.0, 0.0, 1.0, 0.0, 1.0, 1.0, 1.0, 0.0, 0.0, 0.0, 0.0, 1.0, 1.0, 1.0, 1.0, 0.0, 0.0, 0.0, 0.0, 1.0, 1.0, 1.0, 0.0, 1.0, 0.0, 0.0, 0.0, 0.0, 1.0, 1.0, 0.0, 1.0, 0.0, 0.0, 0.0, 0.0, 0.0, 1.0, 1.0, 1.0, 0.0, 0.0, 1.0, 1.0, 0.0, 0.0, 0.0, 1.0, 0.0, 0.0, 1.0, 0.0, 0.0, 1.0, 1.0, 1.0, 0.0, 0.0, 1.0, 1.0, 0.0, 0.0, 0.0, 1.0, 0.0, 0.0, 1.0, 0.0, 0.0, 0.0, 0.0, 1.0, 0.0, 0.0, 1.0, 0.0, 0.0, 0.0, 0.0, 0.0, 0.0, 0.0, 0.0, 0.0, 0.0, 0.0, 0.0, 0.0, 0.0, 0.0, 0.0, 0.0, 0.0, 0.0, 0.0, 0.0, 0.0, 0.0, 0.0, 0.0, 0.0, 0.0, 0.0, 0.0, 0.0, 0.0, 0.0, 0.0, 0.0, 0.0, 0.0, 0.0, 0.0, 0.0, 0.0, 0.0, 0.0, 0.0, 0.0, 0.0, 0.0, 0.0, 0.0, 0.0])
me_shape_9_indexedfaceset_023.materials.append(mat_plastic_chip)
me_shape_9_indexedfaceset_023.materials.append(mat_white_markings)
me_shape_9_indexedfaceset_023.materials.append(mat_metal_pins)
me_shape_9_indexedfaceset_023.update()
me_shape_9_indexedfaceset_023.normals_split_custom_set([tuple(v) for v in zip(*[iter([0.0, -1.0, 0.0, 0.0, -1.0, 0.0, 0.0, -1.0, 0.0, 0.0, -1.0, 0.0, 1.0, 0.0, 0.0, 1.0, 0.0, 0.0, 1.0, 0.0, 0.0, 1.0, 0.0, 0.0, 1.0, 0.0, 0.0, 1.0, 0.0, 0.0, 1.0, 0.0, 0.0, 1.0, 0.0, 0.0, 1.0, 0.0, 0.0, 1.0, 0.0, 0.0, 1.0, 0.0, 0.0, 1.0, 0.0, 0.0, 1.0, 0.0, 0.0, 1.0, 0.0, 0.0, 1.0, 0.0, 0.0, 1.0, 0.0, 0.0, 1.0, 0.0, 0.0, 1.0, 0.0, 0.0, 1.0, 0.0, 0.0, 1.0, 0.0, 0.0, 0.0, 1.0, 0.0, 0.0, 1.0, 0.0, 0.0, 1.0, 0.0, 0.0, 1.0, 0.0, -1.0, 0.0, 0.0, -1.0, 0.0, 0.0, -1.0, 0.0, 0.0, -1.0, 0.0, 0.0, -1.0, 0.0, 0.0, -1.0, 0.0, 0.0, -1.0, 0.0, 0.0, -1.0, 0.0, 0.0, -1.0, 0.0, 0.0, -1.0, 0.0, 0.0, -1.0, 0.0, 0.0, -1.0, 0.0, 0.0, -1.0, 0.0, 0.0, -1.0, 0.0, 0.0, -1.0, 0.0, 0.0, -1.0, 0.0, 0.0, -1.0, 0.0, 0.0, -1.0, 0.0, 0.0, -1.0, 0.0, 0.0, -1.0, 0.0, 0.0, 0.0, 0.0, 1.0, 0.0, 0.0, 1.0, 0.0, 0.0, 1.0, 0.0, 0.0, 1.0, 0.0, 1.0, 0.0, 0.0, 1.0, 0.0, 0.0, 1.0, 0.0, 0.0, 1.0, 0.0, 0.0, -1.0, 0.0, 0.0, -1.0, 0.0, 0.0, -1.0, 0.0, 0.0, -1.0, 0.0, 0.0, 0.0, -1.0, 0.0, 0.0, -1.0, 0.0, 0.0, -1.0, 0.0, 0.0, -1.0, -1.0, 0.0, 0.0, -1.0, 0.0, 0.0, -1.0, 0.0, 0.0, -1.0, 0.0, 0.0, 1.0, 0.0, 0.0, 1.0, 0.0, 0.0, 1.0, 0.0, 0.0, 1.0, 0.0, 0.0, 1.0, 0.0, 0.0, 1.0, 0.0, 0.0, 1.0, 0.0, 0.0, 1.0, 0.0, 0.0, 1.0, 0.0, 0.0, 0.0, 0.0, -1.0, 0.0, 0.0, -1.0, 0.0, 0.0, -1.0, 0.0, 0.0, -1.0, 0.0, -1.0, 0.0, 0.0, -1.0, 0.0, 0.0, -1.0, 0.0, 0.0, -1.0, 0.0, 0.0, 1.0, 0.0, 0.0, 1.0, 0.0, 0.0, 1.0, 0.0, 0.0, 1.0, 0.0, 1.0, 0.0, 0.0, 1.0, 0.0, 0.0, 1.0, 0.0, 0.0, 1.0, 0.0, 0.0, 0.0, 0.0, -1.0, 0.0, 0.0, -1.0, 0.0, 0.0, -1.0, 0.0, 0.0, -1.0, 0.0, -1.0, 0.0, 0.0, -1.0, 0.0, 0.0, -1.0, 0.0, 0.0, -1.0, 0.0, 0.0, 1.0, 0.0, 0.0, 1.0, 0.0, 0.0, 1.0, 0.0, 0.0, 1.0, 0.0, 1.0, 0.0, 0.0, 1.0, 0.0, 0.0, 1.0, 0.0, 0.0, 1.0, 0.0, 0.0, 0.0, 1.0, 0.0, 0.0, 1.0, 0.0, 0.0, 1.0, 0.0, 0.0, 1.0, 0.0, 0.0, -1.0, 0.0, 0.0, -1.0, 0.0, 0.0, -1.0, 0.0, 0.0, -1.0, 0.0, 0.0, 0.0, -1.0, 0.0, 0.0, -1.0, 0.0, 0.0, -1.0, 0.0, 0.0, -1.0, -1.0, 0.0, 0.0, -1.0, 0.0, 0.0, -1.0, 0.0, 0.0, -1.0, 0.0, 0.0, 0.0, 1.0, 0.0, 0.0, 1.0, 0.0, 0.0, 1.0, 0.0, 0.0, 1.0, 0.0, 0.0, -1.0, 0.0, 0.0, -1.0, 0.0, 0.0, -1.0, 0.0, 0.0, -1.0, 0.0, 0.0, 0.0, -1.0, 0.0, 0.0, -1.0, 0.0, 0.0, -1.0, 0.0, 0.0, -1.0, -1.0, 0.0, 0.0, -1.0, 0.0, 0.0, -1.0, 0.0, 0.0, -1.0, 0.0, 0.0, -1.0, 0.0, 0.0, -1.0, 0.0, 0.0, -1.0, 0.0, 0.0, -1.0, 0.0, 0.0, 0.0, 0.0, -1.0, 0.0, 0.0, -1.0, 0.0, 0.0, -1.0, 0.0, 0.0, -1.0, 0.0, -1.0, 0.0, 0.0, -1.0, 0.0, 0.0, -1.0, 0.0, 0.0, -1.0, 0.0, 0.0, 1.0, 0.0, 0.0, 1.0, 0.0, 0.0, 1.0, 0.0, 0.0, 1.0, 0.0, 0.0, 0.0, -1.0, 0.0, 0.0, -1.0, 0.0, 0.0, -1.0, 0.0, 0.0, -1.0, 0.0, 0.0, -1.0, 0.0, 0.0, -1.0, 0.0, 0.0, -1.0, 0.0, 0.0, -1.0, 0.0, -1.0, 0.0, 0.0, -1.0, 0.0, 0.0, -1.0, 0.0, 0.0, -1.0, 0.0, 0.0, 1.0, 0.0, 0.0, 1.0, 0.0, 0.0, 1.0, 0.0, 0.0, 1.0, 0.0, 0.0, -1.0, 0.0, 0.0, -1.0, 0.0, 0.0, -1.0, 0.0, 0.0, -1.0, 0.0, 0.0, 1.0, 0.0, 0.0, 1.0, 0.0, 0.0, 1.0, 0.0, 0.0, 1.0, 0.0, 0.0, 0.0, -1.0, 0.0, 0.0, -1.0, 0.0, 0.0, -1.0, 0.0, 0.0, -1.0, 0.0, 0.0, -1.0, 8.075e-15, 0.0, -1.0, 0.0, 0.0, -1.0, 0.0, 0.0, -1.0, 0.0, 0.0, -1.0, 0.0, 0.0, -1.0, 0.0, -1.0, 0.0, 0.0, -1.0, 0.0, 0.0, -1.0, 0.0, 0.0, -1.0, 0.0, 1.0, 0.0, 0.0, 1.0, 0.0, 0.0, 1.0, 0.0, 0.0, 1.0, 0.0, 0.0, 1.0, 0.0, 0.0, -1.0, 0.0, 0.0, -1.0, 0.0, 0.0, -1.0, 0.0, 0.0, -1.0, 0.0, 0.0, -1.0, 0.0, 0.0, 0.0, 1.0, 0.0, 0.0, 1.0, 0.0, 0.0, 1.0, 0.0, 0.0, 1.0, 0.0, 0.0, 0.0, -1.0, 0.0, 0.0, -1.0, 0.0, 0.0, -1.0, 0.0, 0.0, -1.0, 0.0, 0.0, -1.0, 0.0, 0.0, -1.0, 0.0, 0.0, -1.0, -3.081e-14, 0.0, -1.0, 0.0, 0.0, -1.0, 0.0, 0.0, -1.0, 0.0, 0.0, -1.0, 0.0, 0.0, -1.0, 0.0, 0.0, -1.0, 0.0, 0.0, -1.0, -2.723e-14, 0.0, -1.0, 0.0, 0.0, -1.0, 0.0, 0.0, -1.0, 0.0, 0.0, -1.0, 0.0, 0.0, -1.0, 0.0, 0.0, -1.0, 0.0, 0.0, -1.0, 0.0, 0.0, -1.0, 0.0, 0.0, -1.0, 0.0, 0.0, -1.0, 0.0, 0.0, -1.0, 0.0, 0.0, -1.0, 0.0, 0.0, -1.0, 0.0, 0.0, -1.0, 0.0, 0.0, -1.0, 0.0, 0.0, -1.0, 0.0, 0.0, -1.0, 0.0, 0.0, -1.0, 0.0, 0.0, -1.0, 0.0, 0.0, -1.0, -5.503e-14, 0.0, -1.0, 0.0, 0.0, -1.0, 0.0, 0.0, -1.0, -1.946e-14, 0.0, -1.0, 0.0, 0.0, -1.0, 0.0, 0.0, -1.0, 0.0, 0.0, -1.0, -2.723e-14, 0.0, -1.0, 0.0, 0.0, -1.0, -8.075e-15, 0.0, -1.0, 0.0, 0.0, -1.0, 0.0, 0.0, -1.0, -8.075e-15, 0.0, -1.0, 0.0, 0.0, -1.0, 2.723e-14, 0.0, -1.0, 0.0, 0.0, -1.0, 0.0, 0.0, -1.0, -1.946e-14, 0.0, -1.0, -2.723e-14, 0.0, -1.0, -3.081e-14, 0.0, -1.0, -3.081e-14, 0.0, -1.0, 0.0, 0.0, -1.0, -5.503e-14, 0.0, -1.0, -8.075e-15, 0.0, -1.0, -3.081e-14, 0.0, -1.0, -2.723e-14, 0.0, -1.0, -3.081e-14, 0.0, -1.0, -5.503e-14, 0.0, -1.0, -1.946e-14, 0.0, -1.0, 0.0, 0.0, -1.0, 0.0, 0.0, -1.0, 0.0, 0.0, -1.0, 0.0, 0.0, -1.0, 2.752e-14, 0.0, -1.0, 9.729e-15, 0.0, -1.0, 0.0, 0.0, -1.0, 0.0, 0.0, -1.0, 2.106e-14, 0.0, -1.0, 0.0, 0.0, -1.0, 0.0, 0.0, -1.0, 0.0, 0.0, -1.0, 0.0, 0.0, -1.0, 8.075e-15, 0.0, -1.0, 0.0, 0.0, -1.0, 2.723e-14, 0.0, -1.0, 8.075e-15, 0.0, -1.0, 2.723e-14, 0.0, -1.0, 9.729e-15, 0.0, -1.0, 2.106e-14, 0.0, -1.0, 8.075e-15, 0.0, -1.0, 2.723e-14, 0.0, -1.0, 2.106e-14, 0.0, -1.0, 2.752e-14, 0.0, -1.0, 0.0, 0.0, -1.0, 2.106e-14, 0.0, -1.0, 9.729e-15, 0.0, -1.0, 2.752e-14, 0.0, -1.0, 2.106e-14, 0.0, -1.0, -8.075e-15, 0.0, -1.0, 0.0, 0.0, -1.0, 0.0, 0.0, -1.0, 8.075e-15, 0.0, -1.0, -8.075e-15, 0.0, -1.0, 0.0, 0.0, -1.0, 0.0, 0.0, -1.0, 0.0, 0.0, -1.0, 8.075e-15, 0.0, -1.0, 0.0, 0.0, -1.0, 0.0, 0.0, -1.0, 0.0, 0.0, -1.0, 0.0, 0.0, -1.0, -6.152e-08, 0.0, 1.0, -6.152e-08, 0.0, 1.0, -6.152e-08, 0.0, 1.0, -6.152e-08, 0.0, 1.0, -6.152e-08, 0.0, 1.0, -6.152e-08, 0.0, 1.0, -6.152e-08, 0.0, 1.0, -6.152e-08, 0.0, 1.0, -6.152e-08, 0.0, 1.0, -6.152e-08, 0.0, 1.0, -6.152e-08, 0.0, 1.0, -6.152e-08, 0.0, 1.0, -6.152e-08, 0.0, 1.0, -6.152e-08, 0.0, 1.0, -6.152e-08, 0.0, 1.0, -6.152e-08, 0.0, 1.0, -6.152e-08, 0.0, 1.0, -6.152e-08, 0.0, 1.0, -6.152e-08, 0.0, 1.0, -6.152e-08, 0.0, 1.0, -6.152e-08, 0.0, 1.0, -6.152e-08, 0.0, 1.0, -6.152e-08, 0.0, 1.0, -6.152e-08, 0.0, 1.0, 6.152e-08, 0.0, -1.0, 6.152e-08, 0.0, -1.0, 6.152e-08, 0.0, -1.0, 6.152e-08, 0.0, -1.0, 6.152e-08, 0.0, -1.0, 6.152e-08, 0.0, -1.0, 6.152e-08, 0.0, -1.0, 6.152e-08, 0.0, -1.0, 6.152e-08, 0.0, -1.0, 6.152e-08, 0.0, -1.0, 6.152e-08, 0.0, -1.0, 6.152e-08, 0.0, -1.0, 6.152e-08, 0.0, -1.0, 6.152e-08, 0.0, -1.0, 6.152e-08, 0.0, -1.0, 6.152e-08, 0.0, -1.0, 6.152e-08, 0.0, -1.0, 6.152e-08, 0.0, -1.0, 6.152e-08, 0.0, -1.0, 6.152e-08, 0.0, -1.0, 6.152e-08, 0.0, -1.0, 6.152e-08, 0.0, -1.0, 6.152e-08, 0.0, -1.0, 6.152e-08, 0.0, -1.0, -0.5, 0.866, 0.0, -0.5, 0.866, 0.0, -0.7071, 0.7071, 0.0, -0.7071, 0.7071, 0.0, -0.2588, -0.9659, 0.0, -0.2588, -0.9659, 0.0, 0.0, -1.0, 0.0, 0.0, -1.0, 0.0, -0.9671, -0.2543, 0.0, -0.9671, -0.2543, 0.0, -0.866, -0.5, 0.0, -0.866, -0.5, 0.0, 0.2588, 0.9659, 0.0, 0.2588, 0.9659, 0.0, 0.0, 1.0, 0.0, 0.0, 1.0, 0.0, -0.5, -0.866, 0.0, -0.5, -0.866, 0.0, -0.2588, -0.9659, 0.0, -0.2588, -0.9659, 0.0, 0.9659, 0.2588, 0.0, 0.9659, 0.2588, 0.0, 0.866, 0.5, 0.0, 0.866, 0.5, 0.0, 0.5, 0.866, 0.0, 0.5, 0.866, 0.0, 0.2588, 0.9659, 0.0, 0.2588, 0.9659, 0.0, -0.9671, 0.2543, 0.0, -0.9671, 0.2543, 0.0, -1.0, 0.0, 0.0, -1.0, 0.0, 0.0, 0.866, -0.5, 0.0, 0.866, -0.5, 0.0, 0.9659, -0.2588, 0.0, 0.9659, -0.2588, 0.0, 0.7071, 0.7071, 0.0, 0.7071, 0.7071, 0.0, 0.5, 0.866, 0.0, 0.5, 0.866, 0.0, -0.2588, 0.9659, 0.0, -0.2588, 0.9659, 0.0, -0.5, 0.866, 0.0, -0.5, 0.866, 0.0, 0.7071, -0.7071, 0.0, 0.7071, -0.7071, 0.0, 0.866, -0.5, 0.0, 0.866, -0.5, 0.0, 1.0, 0.0, 0.0, 1.0, 0.0, 0.0, 0.9659, 0.2588, 0.0, 0.9659, 0.2588, 0.0, 0.0, 1.0, 0.0, 0.0, 1.0, 0.0, -0.2588, 0.9659, 0.0, -0.2588, 0.9659, 0.0, 0.5, -0.866, 0.0, 0.5, -0.866, 0.0, 0.7071, -0.7071, 0.0, 0.7071, -0.7071, 0.0, -0.866, -0.5, 0.0, -0.866, -0.5, 0.0, -0.7071, -0.7071, 0.0, -0.7071, -0.7071, 0.0, -1.0, 0.0, 0.0, -1.0, 0.0, 0.0, -0.9671, -0.2543, 0.0, -0.9671, -0.2543, 0.0, -0.866, 0.5, 0.0, -0.866, 0.5, 0.0, -0.9671, 0.2543, 0.0, -0.9671, 0.2543, 0.0, 0.2588, -0.9659, 0.0, 0.2588, -0.9659, 0.0, 0.5, -0.866, 0.0, 0.5, -0.866, 0.0, -0.7071, -0.7071, 0.0, -0.7071, -0.7071, 0.0, -0.5, -0.866, 0.0, -0.5, -0.866, 0.0, 0.866, 0.5, 0.0, 0.866, 0.5, 0.0, 0.7071, 0.7071, 0.0, 0.7071, 0.7071, 0.0, -0.7071, 0.7071, 0.0, -0.7071, 0.7071, 0.0, -0.866, 0.5, 0.0, -0.866, 0.5, 0.0, 0.0, -1.0, 0.0, 0.0, -1.0, 0.0, 0.2588, -0.9659, 0.0, 0.2588, -0.9659, 0.0, 0.9659, -0.2588, 0.0, 0.9659, -0.2588, 0.0, 1.0, 0.0, 0.0, 1.0, 0.0, 0.0, 0.0, -1.0, 0.0, 0.0, -1.0, 0.0, 0.0, -1.0, 0.0, 0.0, -1.0, 0.0, 0.0, 1.0, 0.0, 0.0, 1.0, 0.0, 0.0, 1.0, 0.0, 0.0, 1.0, 0.0, 0.0, 0.0, 1.0, 0.0, 0.0, 1.0, 0.0, 0.0, 1.0, 0.0, 0.0, 1.0, 0.0, 0.0, -1.0, 0.0, 0.0, -1.0, 0.0, 0.0, -1.0, 0.0, 0.0, -1.0, 1.0, 0.0, 0.0, 1.0, 0.0, 0.0, 1.0, 0.0, 0.0, 1.0, 0.0, 0.0, 1.0, 0.0, 0.0, 1.0, 0.0, 0.0, 1.0, 0.0, 0.0, 1.0, 0.0, 0.0, -1.0, 0.0, 0.0, -1.0, 0.0, 0.0, -1.0, 0.0, 0.0, -1.0, 0.0, 0.0, -1.0, 0.0, 0.0, -1.0, 0.0, 0.0, -1.0, 0.0, 0.0, -1.0, 0.0, 0.0, 1.0, 0.0, 0.0, 1.0, 0.0, 0.0, 1.0, 0.0, 0.0, 1.0, 0.0, 0.0, -1.0, 0.0, 0.0, -1.0, 0.0, 0.0, -1.0, 0.0, 0.0, -1.0, 0.0, 0.0, 0.0, 0.0, -1.0, 0.0, 0.0, -1.0, 0.0, 0.0, -1.0, 0.0, 0.0, -1.0, 0.0, 0.0, 1.0, 0.0, 0.0, 1.0, 0.0, 0.0, 1.0, 0.0, 0.0, 1.0, 0.0, 1.0, 0.0, 0.0, 1.0, 0.0, 0.0, 1.0, 0.0, 0.0, 1.0, 0.0, 0.0, -1.0, 0.0, 0.0, -1.0, 0.0, 0.0, -1.0, 0.0, 0.0, -1.0, 0.0, 1.0, 0.0, 0.0, 1.0, 0.0, 0.0, 1.0, 0.0, 0.0, 1.0, 0.0, 0.0, -1.0, 0.0, 0.0, -1.0, 0.0, 0.0, -1.0, 0.0, 0.0, -1.0, 0.0, 0.0, 0.0, 0.0, -1.0, 0.0, 0.0, -1.0, 0.0, 0.0, -1.0, 0.0, 0.0, -1.0, 0.0, 0.0, 1.0, 0.0, 0.0, 1.0, 0.0, 0.0, 1.0, 0.0, 0.0, 1.0, 0.0, 1.0, 0.0, 0.0, 1.0, 0.0, 0.0, 1.0, 0.0, 0.0, 1.0, 0.0, 0.0, -1.0, 0.0, 0.0, -1.0, 0.0, 0.0, -1.0, 0.0, 0.0, -1.0, 0.0, -1.0, 0.0, 0.0, -1.0, 0.0, 0.0, -1.0, 0.0, 0.0, -1.0, 0.0, 0.0, 1.0, 0.0, 0.0, 1.0, 0.0, 0.0, 1.0, 0.0, 0.0, 1.0, 0.0, 0.0, 0.0, -1.0, 0.0, 0.0, -1.0, 0.0, 0.0, -1.0, 0.0, 0.0, -1.0, 0.0, 0.0, 1.0, 0.0, 0.0, 1.0, 0.0, 0.0, 1.0, 0.0, 0.0, 1.0, 0.0, 0.0, 0.0, 1.0, 0.0, 0.0, 1.0, 0.0, 0.0, 1.0, 0.0, 0.0, 1.0, 0.0, 0.0, -1.0, 0.0, 0.0, -1.0, 0.0, 0.0, -1.0, 0.0, 0.0, -1.0, -1.0, 0.0, 0.0, -1.0, 0.0, 0.0, -1.0, 0.0, 0.0, -1.0, 0.0, 0.0, 1.0, 0.0, 0.0, 1.0, 0.0, 0.0, 1.0, 0.0, 0.0, 1.0, 0.0, 0.0, 0.0, -1.0, 0.0, 0.0, -1.0, 0.0, 0.0, -1.0, 0.0, 0.0, -1.0, 0.0, 0.0, 1.0, 0.0, 0.0, 1.0, 0.0, 0.0, 1.0, 0.0, 0.0, 1.0, 0.0, 0.0, 0.0, 1.0, 0.0, 0.0, 1.0, 0.0, 0.0, 1.0, 0.0, 0.0, 1.0, 0.0, 0.0, -1.0, 0.0, 0.0, -1.0, 0.0, 0.0, -1.0, 0.0, 0.0, -1.0, -1.0, 0.0, 0.0, -1.0, 0.0, 0.0, -1.0, 0.0, 0.0, -1.0, 0.0, 0.0, 1.0, 0.0, 0.0, 1.0, 0.0, 0.0, 1.0, 0.0, 0.0, 1.0, 0.0, 0.0, 1.0, 0.0, 0.0, 1.0, 0.0, 0.0, 1.0, 0.0, 0.0, 1.0, 0.0, 0.0, -1.0, 0.0, 0.0, -1.0, 0.0, 0.0, -1.0, 0.0, 0.0, -1.0, 0.0, 0.0, 0.0, 0.0, -1.0, 0.0, 0.0, -1.0, 0.0, 0.0, -1.0, 0.0, 0.0, -1.0, 0.0, 0.0, 1.0, 0.0, 0.0, 1.0, 0.0, 0.0, 1.0, 0.0, 0.0, 1.0, 0.0, 1.0, 0.0, 0.0, 1.0, 0.0, 0.0, 1.0, 0.0, 0.0, 1.0, 0.0, 0.0, -1.0, 0.0, 0.0, -1.0, 0.0, 0.0, -1.0, 0.0, 0.0, -1.0, 0.0, 0.0, 0.0, -1.0, 0.0, 0.0, -1.0, 0.0, 0.0, -1.0, 0.0, 0.0, -1.0, 0.0, 0.0, -1.0, 0.0, 0.0, -1.0, 0.0, 0.0, -1.0, 0.0, 0.0, -1.0, 0.0, 0.0, 1.0, 0.0, 0.0, 1.0, 0.0, 0.0, 1.0, 0.0, 0.0, 1.0, 0.0, 0.0, 1.0, 0.0, 0.0, 1.0, 0.0, 0.0, 1.0, 0.0, 0.0, 1.0, 0.0, 1.0, 0.0, 0.0, 1.0, 0.0, 0.0, 1.0, 0.0, 0.0, 1.0, 0.0, 0.0, -1.0, 0.0, 0.0, -1.0, 0.0, 0.0, -1.0, 0.0, 0.0, -1.0, 0.0, 0.0, 1.0, 0.0, 0.0, 1.0, 0.0, 0.0, 1.0, 0.0, 0.0, 1.0, 0.0, 0.0, -1.0, 0.0, 0.0, -1.0, 0.0, 0.0, -1.0, 0.0, 0.0, -1.0, 0.0, 0.0, -1.0, 0.0, 0.0, -1.0, 0.0, 0.0, -1.0, 0.0, 0.0, -1.0, 0.0, 0.0, 0.0, -1.0, 0.0, 0.0, -1.0, 0.0, 0.0, -1.0, 0.0, 0.0, -1.0, 0.0, 0.0, 1.0, 0.0, 0.0, 1.0, 0.0, 0.0, 1.0, 0.0, 0.0, 1.0, 0.0, 1.0, 0.0, 0.0, 1.0, 0.0, 0.0, 1.0, 0.0, 0.0, 1.0, 0.0, -1.0, 0.0, 0.0, -1.0, 0.0, 0.0, -1.0, 0.0, 0.0, -1.0, 0.0, 0.0, 1.0, 0.0, 0.0, 1.0, 0.0, 0.0, 1.0, 0.0, 0.0, 1.0, 0.0, 0.0, 0.0, -1.0, 0.0, 0.0, -1.0, 0.0, 0.0, -1.0, 0.0, 0.0, -1.0, 0.0])] * 3)])

# ---- objects
ob_wson_8_6x8x0_5mm_p1_27mm = bpy.data.objects.new('WSON-8_6x8x0.5mm_P1.27mm', me_shape_9_indexedfaceset_023)

# ---- transforms, parenting, visibility, modifiers, constraints
ob_wson_8_6x8x0_5mm_p1_27mm.location = (0.0, 0.0, 0.0)
_m = ob_wson_8_6x8x0_5mm_p1_27mm.modifiers.new('Bevel', 'BEVEL')
_m.width = 0.005
_m.width_pct = 0.005
_m.segments = 5

# ---- collection membership
col_collection.objects.link(ob_wson_8_6x8x0_5mm_p1_27mm)

# ---- scene / render settings (as saved in the file)
scene.frame_start = 1; scene.frame_end = 250; scene.frame_set(1)
scene.render.engine = 'CYCLES'
scene.cycles.sampling_pattern = 'TABULATED_SOBOL'
scene.cycles.use_light_tree = False
scene.eevee.ray_tracing_options.trace_max_roughness = 0.0
scene.view_settings.view_transform = 'Filmic'
bpy.context.view_layer.update()

# ---- added for rendering (the .blend has no active camera and no usable light): camera, sun
cam_auto = bpy.data.cameras.new('AutoCamera')
cam_auto.lens = 50.0
cam_auto.sensor_width = 36.0
cam_auto.clip_end = 1000.0
ob_auto_camera = bpy.data.objects.new('AutoCamera', cam_auto)
scene.collection.objects.link(ob_auto_camera)
ob_auto_camera.location = (9.26797, -11.0916, 7.80338)
ob_auto_camera.rotation_euler = (1.09748, -7.21219e-08, 0.694738)
scene.camera = ob_auto_camera
light_auto_sun = bpy.data.lights.new('AutoSun', 'SUN')
light_auto_sun.energy = 3.0
light_auto_sun.angle = 0.0523599
ob_auto_sun = bpy.data.objects.new('AutoSun', light_auto_sun)
scene.collection.objects.link(ob_auto_sun)
ob_auto_sun.rotation_euler = (0.872665, 0.174533, 0.523599)
bpy.context.view_layer.update()
